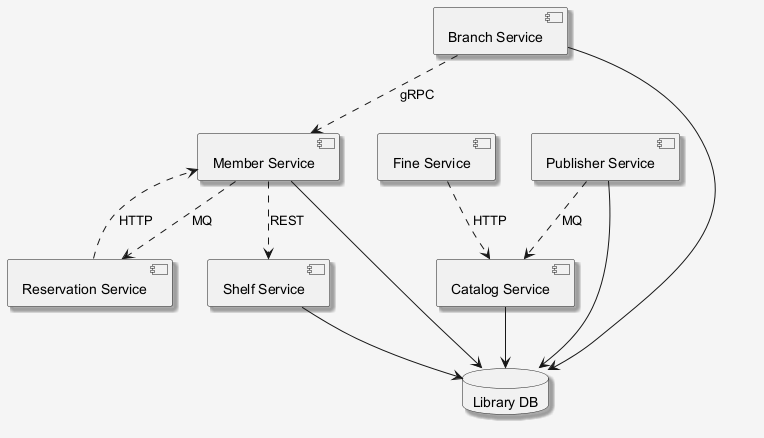

The diagram above was rendered by PlantUML. Its source (embedded in the PNG):
@startuml
skinparam shadowing false
skinparam backgroundColor #F5F5F5
skinparam shadowing true
component "Fine Service" as C_FineService
component "Shelf Service" as C_ShelfService
component "Publisher Service" as C_PublisherService
component "Reservation Service" as C_ReservationService
component "Catalog Service" as C_CatalogService
component "Member Service" as C_MemberService
component "Branch Service" as C_BranchService
database "Library DB" as DB_library
C_ShelfService --> DB_library
C_PublisherService --> DB_library
C_CatalogService --> DB_library
C_MemberService --> DB_library
C_BranchService --> DB_library
C_BranchService ..> C_MemberService : gRPC
C_MemberService ..> C_ShelfService : REST
C_ReservationService ..> C_MemberService : HTTP
C_MemberService ..> C_ReservationService : MQ
C_PublisherService ..> C_CatalogService : MQ
C_FineService ..> C_CatalogService : HTTP
@enduml